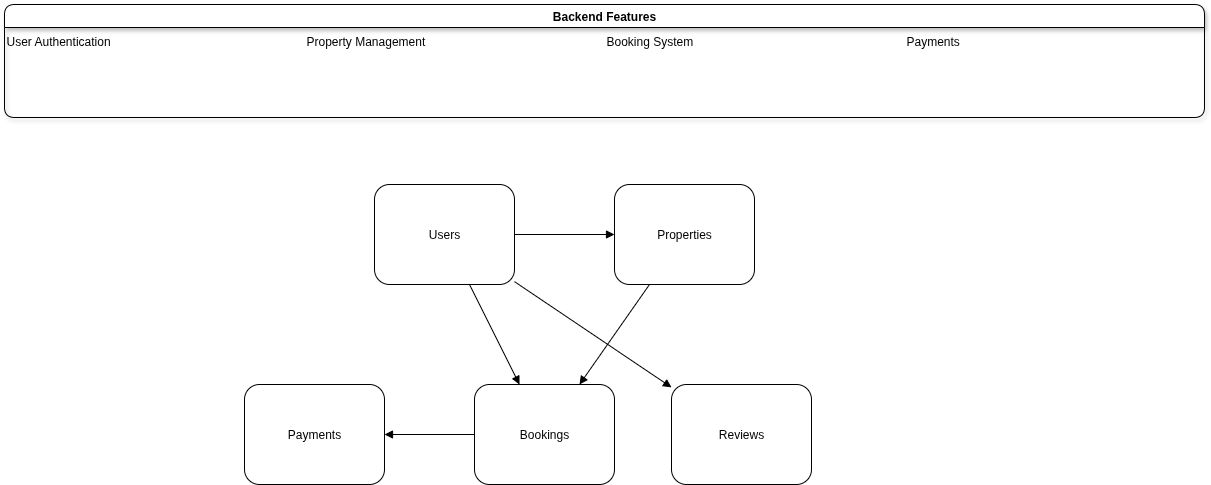

The diagram above was exported from draw.io. Its source (the exported page's mxGraphModel, read from the mxfile embedded in the PNG):
<mxGraphModel dx="1426" dy="798" grid="1" gridSize="10" guides="1" tooltips="1" connect="1" arrows="1" fold="1" page="1" pageScale="1" pageWidth="827" pageHeight="1169" math="0" shadow="0">
  <root>
    <mxCell id="0" />
    <mxCell id="1" parent="0" />
    <mxCell id="2" value="Backend Features" style="swimlane;fontStyle=1;childLayout=stackLayout;horizontal=1;rounded=1;shadow=1;" parent="1" vertex="1">
      <mxGeometry x="20" y="20" width="1200" height="113" as="geometry" />
    </mxCell>
    <mxCell id="3" value="User Authentication" style="text" parent="2" vertex="1">
      <mxGeometry y="23" width="300" height="90" as="geometry" />
    </mxCell>
    <mxCell id="4" value="Property Management" style="text" parent="2" vertex="1">
      <mxGeometry x="300" y="23" width="300" height="90" as="geometry" />
    </mxCell>
    <mxCell id="5" value="Booking System" style="text" parent="2" vertex="1">
      <mxGeometry x="600" y="23" width="300" height="90" as="geometry" />
    </mxCell>
    <mxCell id="6" value="Payments" style="text" parent="2" vertex="1">
      <mxGeometry x="900" y="23" width="300" height="90" as="geometry" />
    </mxCell>
    <mxCell id="7" value="Users" style="shape=rectangle;rounded=1;whiteSpace=wrap;html=1;" parent="1" vertex="1">
      <mxGeometry x="390" y="200" width="140" height="100" as="geometry" />
    </mxCell>
    <mxCell id="8" value="Properties" style="shape=rectangle;rounded=1;whiteSpace=wrap;html=1;" parent="1" vertex="1">
      <mxGeometry x="630" y="200" width="140" height="100" as="geometry" />
    </mxCell>
    <mxCell id="9" value="Bookings" style="shape=rectangle;rounded=1;whiteSpace=wrap;html=1;" parent="1" vertex="1">
      <mxGeometry x="490" y="400" width="140" height="100" as="geometry" />
    </mxCell>
    <mxCell id="10" value="Reviews" style="shape=rectangle;rounded=1;whiteSpace=wrap;html=1;" parent="1" vertex="1">
      <mxGeometry x="687" y="400" width="140" height="100" as="geometry" />
    </mxCell>
    <mxCell id="11" value="Payments" style="shape=rectangle;rounded=1;whiteSpace=wrap;html=1;" parent="1" vertex="1">
      <mxGeometry x="260" y="400" width="140" height="100" as="geometry" />
    </mxCell>
    <mxCell id="12" style="endArrow=block;" parent="1" source="7" target="8" edge="1">
      <mxGeometry relative="1" as="geometry" />
    </mxCell>
    <mxCell id="13" style="endArrow=block;" parent="1" source="8" target="9" edge="1">
      <mxGeometry relative="1" as="geometry" />
    </mxCell>
    <mxCell id="14" style="endArrow=block;" parent="1" source="7" target="9" edge="1">
      <mxGeometry relative="1" as="geometry" />
    </mxCell>
    <mxCell id="15" style="endArrow=block;" parent="1" source="7" target="10" edge="1">
      <mxGeometry relative="1" as="geometry" />
    </mxCell>
    <mxCell id="16" style="endArrow=block;" parent="1" source="9" target="11" edge="1">
      <mxGeometry relative="1" as="geometry" />
    </mxCell>
  </root>
</mxGraphModel>